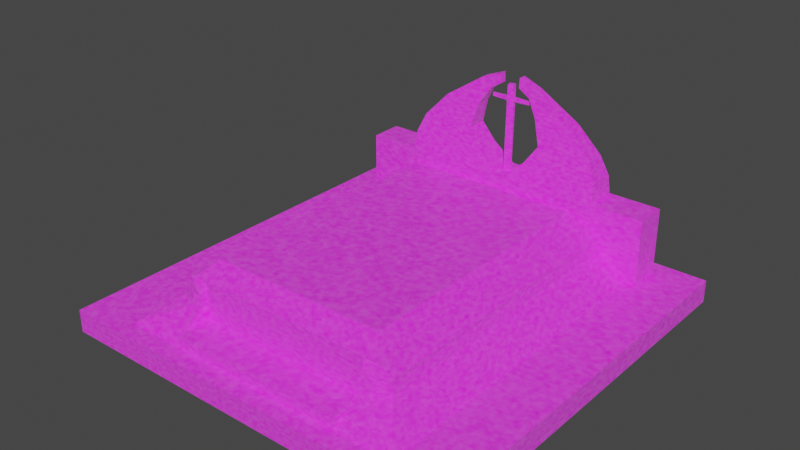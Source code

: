 # Source: Gr_b_3.blend  (saved by Blender 2.93.21; exported with 4.5.12 LTS)
import bpy
from mathutils import Matrix  # noqa: F401  (used for matrix-valued properties, if any)

bpy.ops.wm.read_factory_settings(use_empty=True)
scene = bpy.context.scene
scene.name = 'Scene'

# ---- collections
col_collection = bpy.data.collections.new('Collection'); scene.collection.children.link(col_collection)

# ---- images (referenced by path relative to the original .blend; pixels are not part of the script)
import os
ASSET_DIR = os.environ.get("B2B_ASSET_DIR", "")  # directory of the original .blend (textures are referenced by path, not embedded)
HERE = os.path.dirname(os.path.abspath(__file__))  # packed textures are extracted next to this script under _unpacked/

def load_image(name, relpath, width, height, colorspace="sRGB"):
    """Load a texture the original file referenced (path relative to the .blend, or extracted next to this script)."""
    p = next((c for c in (os.path.join(HERE, relpath), os.path.join(ASSET_DIR, relpath)) if relpath and os.path.exists(c)), "")
    if p:
        img = bpy.data.images.load(p, check_existing=True)
        img.name = name
    else:  # same state as the original file: an image datablock whose file is absent (Cycles renders it pink)
        img = bpy.data.images.new(name, width, height)
        img.source = "FILE"
        img.filepath = "//" + (relpath or name)
    img.colorspace_settings.name = colorspace
    return img
img_main_txtr_png = load_image('main_txtr.png', 'main_txtr.png', 1024, 1024, 'sRGB')

# ---- materials (node trees are filled in below, after node groups)
mat_material = bpy.data.materials.new('Material')
mat_material.alpha_threshold = 0.0
mat_material.use_transparent_shadow = False
mat_material.line_color = (0.0, 0.0, 0.0, 1.0)

# ---- material node trees
mat_material.use_nodes = True; mat_material.node_tree.nodes.clear()
_N = mat_material.node_tree.nodes; _L = mat_material.node_tree.links
n0 = _N.new('ShaderNodeTexImage'); n0.name = 'Image Texture'; n0.location = (-463, 224)
n0.image = img_main_txtr_png
n1 = _N.new('ShaderNodeBsdfPrincipled'); n1.name = 'Principled BSDF'; n1.location = (-136, 210)
n1.distribution = 'GGX'
n1.subsurface_method = 'BURLEY'
n1.inputs[2].default_value = 0.4
n1.inputs[3].default_value = 1.45
n1.inputs[27].default_value = (0.0, 0.0, 0.0, 1.0)
n1.inputs[28].default_value = 1.0
n2 = _N.new('ShaderNodeTexNoise'); n2.name = 'Noise Texture'; n2.location = (24, 518)
n2.inputs[2].default_value = 69.7
n2.inputs[8].default_value = 0.3
n3 = _N.new('ShaderNodeOutputMaterial'); n3.name = 'Material Output'; n3.location = (430, 287)
n4 = _N.new('ShaderNodeMixShader'); n4.name = 'Mix Shader'; n4.location = (258, 332)
n4.inputs[0].default_value = 0.925
_L.new(n0.outputs[0], n1.inputs[0])
_L.new(n2.outputs[0], n4.inputs[1])
_L.new(n4.outputs[0], n3.inputs[0])
_L.new(n1.outputs[0], n4.inputs[2])
n3.is_active_output = True

# ---- world
world_world = bpy.data.worlds.new('World'); scene.world = world_world
world_world.use_nodes = True; world_world.node_tree.nodes.clear()
_N = world_world.node_tree.nodes; _L = world_world.node_tree.links
n0 = _N.new('ShaderNodeOutputWorld'); n0.name = 'World Output'; n0.location = (300, 300)
n1 = _N.new('ShaderNodeBackground'); n1.name = 'Background'; n1.location = (10, 300)
n1.inputs[0].default_value = (0.05088, 0.05088, 0.05088, 1.0)
_L.new(n1.outputs[0], n0.inputs[0])
n0.is_active_output = True
world_world.color = (0.05088, 0.05088, 0.05088)
world_world.use_sun_shadow = False
world_world.sun_shadow_jitter_overblur = 0.0

# ---- meshes
me_cube = bpy.data.meshes.new('Cube')
me_cube.from_pydata([(-0.927, -1.57, 0.6245), (-1.064, -1.581, 0.6304), (-1.064, 1.581, 0.6304), (-0.9333, -1.386, 0.7692), (-0.9333, 1.386, 0.7692), (-0.9728, -1.437, 0.7228), (-1.014, 1.505, 0.6768), (-1.014, -1.509, 0.6768), (-0.9686, 1.443, 0.7228), (-1.525, -1.938, 0.1318), (-1.239, 1.569, 0.3701), (-1.064, -1.556, 0.6244), (-1.239, -1.555, 0.3701), (-1.136, 1.569, 0.6022), (-1.136, -1.555, 0.6022), (-1.217, -1.555, 0.5137), (-1.525, 1.569, 0.1318), (-1.06, 1.57, 0.6254), (-1.217, 1.569, 0.5137), (-1.211, 1.569, 0.4738), (-1.208, -1.556, 0.475), (-0.9271, -1.938, 0.2299), (-0.9271, 1.569, 0.09285), (-1.65, 1.918, 0.09286), (-1.65, 1.569, 0.09285), (-1.65, 1.569, 0.8257), (-1.525, -1.938, 0.0827), (-1.525, 1.569, 0.0827), (-2.125, 2.125, -0.1231), (-2.125, 2.125, 0.115), (2.125, 2.125, -0.1231), (2.125, 2.125, 0.115), (-2.125, -2.125, -0.1231), (-2.125, -2.125, 0.115), (2.125, -2.125, -0.1231), (2.125, -2.125, 0.115), (-0.946, -1.646, 0.3701), (-0.9477, -1.543, 0.5994), (-0.9396, -1.937, 0.1318), (-0.9559, -1.635, 0.5054), (-0.9466, -1.62, 0.4723), (-1.047, -1.614, 0.4755), (-1.06, -1.641, 0.3653), (-0.9271, -1.754, 0.2299), (-0.9274, -1.569, 0.4859), (-0.946, -1.789, 0.2509), (-1.097, 1.569, 0.8257), (-1.65, 1.918, 0.8257), (-0.01891, 1.698, 1.76), (-0.01138, 1.779, 0.7994), (-0.03573, 1.76, 1.76), (-0.0381, 1.718, 1.628), (-0.03926, 1.721, 1.587), (-0.03705, 1.76, 1.588), (-0.0395, 1.754, 1.628), (-0.2195, 1.74, 1.628), (-0.2195, 1.735, 1.587), (-1.097, 1.918, 0.8257), (-0.05442, 1.918, 0.8257), (-0.05442, 1.569, 0.8257), (-0.1103, 1.785, 1.753), (-0.1165, 1.785, 1.858), (-0.1165, 1.702, 1.858), (-0.1103, 1.702, 1.753), (-1.086, 1.886, 1.027), (-0.3381, 1.667, 1.499), (-0.4159, 1.633, 1.228), (-0.7434, 1.667, 1.499), (-1.086, 1.601, 1.027), (-0.995, 1.633, 1.228), (-0.2754, 1.886, 1.027), (-0.7434, 1.821, 1.499), (-0.995, 1.855, 1.228), (-0.2754, 1.601, 1.027), (-0.3381, 1.821, 1.499), (-0.4159, 1.855, 1.228), (-0.3189, 1.707, 1.781), (-0.2308, 1.707, 1.672), (-0.2308, 1.781, 1.672), (-0.3189, 1.781, 1.781), (1.06, 1.571, 0.6264), (0.9333, 1.386, 0.7692), (1.014, 1.509, 0.6768), (0.9727, -1.446, 0.7229), (0.9687, 1.439, 0.7228), (1.525, -1.938, 0.1318), (1.239, 1.569, 0.3701), (1.064, -1.556, 0.6244), (1.239, -1.555, 0.3701), (-1.185e-07, 1.569, 0.09285), (0.9273, -1.57, 0.6245), (1.185e-07, -1.569, 0.1318), (1.064, -1.581, 0.6304), (0.9333, -1.386, 0.7692), (1.014, -1.505, 0.6768), (1.136, 1.569, 0.6022), (1.136, -1.555, 0.6022), (1.217, -1.555, 0.5137), (1.525, 1.569, 0.1318), (1.217, 1.569, 0.5137), (1.211, 1.569, 0.4738), (1.208, -1.556, 0.475), (0.9271, -1.569, 0.2299), (-0.9271, -1.569, 0.2299), (0.9271, -1.938, 0.2299), (0.9271, 1.569, 0.09285), (1.463e-07, -1.938, 0.1318), (1.65, 1.918, 0.09286), (1.65, 1.569, 0.09285), (1.65, 1.569, 0.8257), (1.525, -1.938, 0.0827), (1.185e-07, -1.569, 0.0827), (-1.185e-07, 1.569, 0.0827), (1.525, 1.569, 0.0827), (1.463e-07, -1.938, 0.0827), (0.946, -1.646, 0.3701), (0.9477, -1.543, 0.5994), (0.9396, -1.937, 0.1318), (0.9559, -1.635, 0.5054), (0.9466, -1.62, 0.4723), (1.047, -1.614, 0.4755), (1.06, -1.641, 0.3653), (0.9271, -1.754, 0.2299), (0.9274, -1.569, 0.4859), (0.946, -1.789, 0.2509), (1.097, 1.569, 0.8257), (1.65, 1.918, 0.8257), (0.03705, 1.76, 1.588), (-0.04051, 1.718, 0.7994), (0.04461, 1.734, 0.7994), (0.03511, 1.717, 1.76), (0.02441, 1.776, 1.76), (0.03926, 1.721, 1.587), (0.0395, 1.754, 1.628), (0.0381, 1.718, 1.628), (0.2195, 1.74, 1.628), (0.2195, 1.735, 1.587), (1.097, 1.918, 0.8257), (0.05442, 1.918, 0.8257), (0.05442, 1.569, 0.8257), (0.1103, 1.785, 1.753), (0.1165, 1.785, 1.858), (0.1165, 1.702, 1.858), (0.1103, 1.702, 1.753), (1.086, 1.886, 1.027), (0.3381, 1.667, 1.499), (0.4159, 1.633, 1.228), (0.7434, 1.667, 1.499), (1.086, 1.601, 1.027), (0.995, 1.633, 1.228), (0.2754, 1.886, 1.027), (0.7434, 1.821, 1.499), (0.995, 1.855, 1.228), (0.2754, 1.601, 1.027), (0.3381, 1.821, 1.499), (0.4159, 1.855, 1.228), (0.3189, 1.707, 1.781), (0.2308, 1.707, 1.672), (0.2308, 1.781, 1.672), (0.3189, 1.781, 1.781)], [], [(0, 2, 17), (90, 0, 44), (5, 4, 8), (2, 7, 6), (7, 8, 6), (0, 17, 11), (12, 16, 9), (22, 112, 27), (19, 12, 20), (94, 5, 7), (92, 7, 1), (83, 3, 5), (0, 92, 1), (15, 13, 18), (17, 14, 11), (19, 17, 10), (18, 20, 15), (9, 26, 38), (38, 106, 104), (17, 24, 22), (25, 23, 24), (112, 26, 27), (114, 26, 111), (22, 27, 16), (16, 26, 9), (38, 114, 106), (29, 30, 28), (31, 34, 30), (35, 32, 34), (33, 28, 32), (34, 28, 30), (31, 33, 35), (45, 42, 38), (39, 41, 40), (40, 42, 36), (12, 9, 42), (42, 20, 12), (20, 42, 41), (20, 39, 15), (39, 14, 15), (37, 11, 14), (40, 44, 39), (44, 37, 39), (44, 36, 103), (45, 103, 36), (21, 43, 38), (23, 47, 57), (58, 59, 139), (17, 139, 59), (53, 128, 52), (50, 131, 54), (51, 56, 52), (54, 131, 53), (55, 54, 53), (55, 51, 54), (63, 61, 62), (46, 47, 25), (66, 68, 73), (76, 61, 79), (70, 57, 64), (77, 60, 63), (73, 58, 70), (79, 60, 78), (68, 57, 46), (67, 66, 65), (65, 75, 74), (75, 64, 72), (71, 75, 72), (66, 70, 75), (67, 72, 69), (69, 64, 68), (76, 63, 62), (67, 77, 76), (71, 78, 74), (74, 77, 65), (71, 76, 79), (2, 80, 17), (8, 81, 84), (81, 83, 84), (80, 94, 92), (2, 82, 80), (84, 94, 82), (6, 84, 82), (98, 88, 85), (105, 112, 89), (88, 100, 101), (4, 93, 81), (95, 97, 99), (96, 80, 87), (86, 98, 105), (89, 111, 91), (101, 99, 97), (110, 85, 117), (122, 103, 104), (108, 80, 105), (107, 105, 23), (107, 109, 108), (112, 110, 111), (110, 114, 111), (113, 105, 98), (111, 106, 91), (110, 98, 85), (114, 117, 106), (121, 115, 124), (120, 118, 119), (121, 119, 115), (101, 121, 88), (121, 117, 85), (101, 118, 120), (96, 118, 97), (87, 116, 96), (116, 87, 90), (123, 119, 118), (123, 116, 90), (115, 123, 102), (124, 102, 122), (122, 117, 124), (104, 117, 122), (137, 126, 107), (58, 139, 138), (131, 130, 134), (129, 48, 128), (136, 134, 132), (131, 133, 127), (49, 127, 129), (133, 135, 127), (134, 135, 133), (143, 141, 140), (125, 126, 137), (146, 148, 149), (141, 156, 159), (137, 150, 144), (157, 140, 158), (138, 153, 150), (140, 159, 158), (148, 137, 144), (146, 147, 145), (155, 145, 154), (144, 155, 152), (151, 155, 154), (150, 146, 155), (147, 152, 151), (149, 144, 152), (156, 143, 157), (147, 157, 145), (158, 151, 154), (157, 154, 145), (151, 156, 147), (0, 1, 2), (103, 90, 44), (5, 3, 4), (2, 1, 7), (7, 5, 8), (12, 10, 16), (22, 89, 112), (19, 10, 12), (92, 94, 7), (3, 93, 4), (83, 93, 3), (0, 90, 92), (15, 14, 13), (17, 13, 14), (17, 22, 10), (13, 17, 18), (22, 16, 10), (19, 18, 17), (18, 19, 20), (43, 21, 104), (104, 103, 43), (104, 21, 38), (17, 25, 24), (89, 22, 23), (22, 24, 23), (25, 47, 23), (112, 111, 26), (16, 27, 26), (38, 26, 114), (29, 31, 30), (35, 33, 32), (33, 29, 28), (34, 32, 28), (31, 29, 33), (45, 36, 42), (40, 41, 42), (42, 9, 38), (20, 41, 39), (39, 37, 14), (37, 0, 11), (44, 0, 37), (44, 40, 36), (45, 43, 103), (43, 45, 38), (58, 23, 57), (46, 17, 59), (25, 17, 46), (51, 48, 50), (50, 54, 51), (48, 51, 52), (48, 52, 128), (51, 55, 56), (49, 128, 53), (48, 131, 50), (53, 56, 55), (53, 131, 49), (53, 52, 56), (63, 60, 61), (46, 57, 47), (66, 69, 68), (76, 62, 61), (70, 58, 57), (77, 78, 60), (73, 59, 58), (79, 61, 60), (68, 64, 57), (67, 69, 66), (65, 66, 75), (75, 70, 64), (71, 74, 75), (66, 73, 70), (67, 71, 72), (69, 72, 64), (76, 77, 63), (67, 65, 77), (71, 79, 78), (74, 78, 77), (71, 67, 76), (59, 73, 46), (73, 68, 46), (80, 92, 90), (90, 103, 123), (103, 102, 123), (8, 4, 81), (81, 93, 83), (80, 82, 94), (2, 6, 82), (84, 83, 94), (6, 8, 84), (90, 87, 80), (98, 86, 88), (105, 113, 112), (88, 86, 100), (83, 5, 94), (95, 96, 97), (96, 95, 80), (105, 80, 86), (86, 80, 100), (95, 99, 80), (99, 100, 80), (89, 112, 111), (101, 100, 99), (122, 102, 103), (104, 106, 117), (108, 109, 80), (108, 105, 107), (105, 89, 23), (107, 126, 109), (112, 113, 110), (111, 114, 106), (110, 113, 98), (114, 110, 117), (31, 35, 34), (117, 121, 124), (121, 120, 119), (88, 121, 85), (101, 120, 121), (101, 97, 118), (96, 116, 118), (123, 118, 116), (115, 119, 123), (124, 115, 102), (107, 23, 137), (23, 58, 138), (138, 137, 23), (17, 80, 139), (80, 125, 139), (80, 109, 125), (129, 127, 132), (134, 130, 48), (133, 131, 134), (132, 134, 48), (129, 132, 48), (136, 135, 134), (128, 49, 129), (48, 130, 131), (135, 136, 127), (49, 131, 127), (136, 132, 127), (143, 142, 141), (125, 109, 126), (146, 153, 148), (141, 142, 156), (137, 138, 150), (157, 143, 140), (138, 139, 153), (140, 141, 159), (148, 125, 137), (146, 149, 147), (155, 146, 145), (144, 150, 155), (151, 152, 155), (150, 153, 146), (147, 149, 152), (149, 148, 144), (156, 142, 143), (147, 156, 157), (158, 159, 151), (157, 158, 154), (151, 159, 156), (148, 153, 125), (153, 139, 125)])
_uv = me_cube.uv_layers.new(name='UVMap')
_uv.uv.foreach_set('vector', [0.3844, 0.3868, 0.3844, 0.6734, 0.384, 0.6724, 0.6728, 0.843, 0.6728, 0.6743, 0.6854, 0.6742, 0.7655, 0.9411, 0.7611, 0.6857, 0.7655, 0.6803, 0.774, 0.3868, 0.7695, 0.6676, 0.7695, 0.3935, 0.7699, 0.9474, 0.7655, 0.6803, 0.7699, 0.6742, 0.7611, 0.6742, 0.7611, 0.96, 0.7487, 0.6761, 0.358, 0.6709, 0.3834, 0.3877, 0.384, 0.7066, 0.6289, 0.8973, 0.6298, 0.813, 0.6298, 0.9517, 0.6393, 0.9579, 0.6298, 0.675, 0.6395, 0.6747, 0.5849, 0.6672, 0.7657, 0.6608, 0.7695, 0.6676, 0.5804, 0.6742, 0.7695, 0.6676, 0.774, 0.6742, 0.5887, 0.6616, 0.7621, 0.656, 0.7657, 0.6608, 0.3992, 0.6735, 0.5804, 0.6744, 0.3867, 0.6744, 0.6429, 0.6749, 0.6514, 0.9573, 0.6429, 0.9579, 0.7611, 0.96, 0.7421, 0.6764, 0.7487, 0.6761, 0.5942, 0.9231, 0.5804, 0.9094, 0.6037, 0.9257, 0.6429, 0.9579, 0.6395, 0.6747, 0.6429, 0.6749, 0.4101, 0.9519, 0.4056, 0.9519, 0.4101, 0.8987, 0.4101, 0.8987, 0.4101, 0.8132, 0.419, 0.7288, 0.8215, 0.2467, 0.7731, 0.3004, 0.7731, 0.2346, 0.4954, 0.741, 0.4638, 0.6746, 0.4954, 0.6744, 0.1388, 0.3868, 0.0, 0.7059, 0.0, 0.3868, 0.1388, 0.7059, 0.0, 0.7059, 0.1388, 0.6724, 0.6289, 0.8973, 0.6298, 0.9517, 0.6253, 0.9517, 0.5724, 0.6744, 0.5768, 0.9922, 0.5724, 0.9922, 0.4101, 0.8987, 0.4056, 0.8132, 0.4101, 0.8132, 0.9784, 0.3868, 0.9567, 0.7735, 0.9567, 0.3868, 0.9567, 0.3868, 0.935, 0.7734, 0.935, 0.3868, 0.9875, 8.345e-06, 0.9659, 0.3868, 0.9659, 0.0, 1.0, 0.3869, 0.9784, 0.7718, 0.9784, 0.3868, 0.0, 0.3868, 0.3867, 0.0, 0.3867, 0.3868, 0.7731, 0.0, 0.3867, 0.3868, 0.3867, 6.437e-06, 0.3313, 0.6927, 0.3417, 0.6787, 0.3308, 0.7066, 0.2882, 0.7317, 0.2912, 0.7236, 0.2911, 0.7327, 0.2911, 0.7327, 0.3014, 0.7228, 0.3005, 0.7332, 0.358, 0.6709, 0.384, 0.7066, 0.3417, 0.6787, 0.3014, 0.7228, 0.2917, 0.709, 0.3014, 0.7066, 0.2917, 0.709, 0.3014, 0.7228, 0.2912, 0.7236, 0.2917, 0.709, 0.2882, 0.7317, 0.2883, 0.7079, 0.2882, 0.7317, 0.2799, 0.7148, 0.2883, 0.7079, 0.2792, 0.732, 0.2775, 0.7213, 0.2799, 0.7148, 0.2167, 0.7193, 0.2138, 0.7154, 0.2197, 0.7178, 0.2138, 0.7154, 0.2185, 0.7059, 0.2197, 0.7178, 0.2138, 0.7154, 0.2127, 0.7281, 0.1992, 0.7336, 0.2161, 0.7446, 0.1992, 0.7336, 0.2127, 0.7281, 0.326, 0.7212, 0.334, 0.7066, 0.334, 0.7254, 0.935, 0.6872, 0.8684, 0.6871, 0.8684, 0.6368, 0.09518, 0.726, 0.1269, 0.726, 0.1269, 0.7359, 0.8215, 0.2467, 0.8397, 0.1453, 0.8397, 0.1552, 0.774, 0.7588, 0.7794, 0.6872, 0.7775, 0.7587, 0.5132, 0.6744, 0.5187, 0.6749, 0.512, 0.6863, 0.3133, 0.7231, 0.3171, 0.7066, 0.3171, 0.723, 0.512, 0.6863, 0.5187, 0.6749, 0.512, 0.69, 0.4957, 0.6851, 0.512, 0.6863, 0.512, 0.69, 0.384, 0.723, 0.3808, 0.7067, 0.384, 0.7066, 0.3567, 0.7161, 0.3491, 0.7066, 0.3567, 0.7066, 0.09518, 0.7563, 0.06346, 0.7059, 0.09518, 0.7059, 0.8766, 0.188, 0.8582, 0.2491, 0.8582, 0.1753, 0.2386, 0.7243, 0.246, 0.7059, 0.2452, 0.7243, 0.85, 0.5621, 0.8684, 0.6368, 0.85, 0.6358, 0.3346, 0.7066, 0.3416, 0.7175, 0.334, 0.7175, 0.1232, 0.7059, 0.09518, 0.726, 0.09729, 0.7059, 0.781, 0.5661, 0.7835, 0.5472, 0.7909, 0.5581, 0.5216, 0.7191, 0.5503, 0.7374, 0.5187, 0.7374, 0.9014, 0.2178, 0.8766, 0.188, 0.9014, 0.1809, 0.1471, 0.7214, 0.1302, 0.7459, 0.133, 0.7214, 0.8316, 0.5749, 0.85, 0.6358, 0.8316, 0.6276, 0.8068, 0.6047, 0.8316, 0.5749, 0.8316, 0.6276, 0.1504, 0.7459, 0.1269, 0.7645, 0.1302, 0.7459, 0.5248, 0.6744, 0.5439, 0.7003, 0.5238, 0.7003, 0.5238, 0.7003, 0.5474, 0.7191, 0.5216, 0.7191, 0.9272, 0.1792, 0.9247, 0.1602, 0.9342, 0.1608, 0.9014, 0.2178, 0.9173, 0.1712, 0.9272, 0.1792, 0.8068, 0.6047, 0.7909, 0.5581, 0.8068, 0.5679, 0.133, 0.7214, 0.143, 0.7059, 0.1471, 0.7214, 0.2478, 0.763, 0.2386, 0.7243, 0.2452, 0.7243, 0.3867, 0.3868, 0.3867, 0.5801, 0.3857, 0.3871, 0.7654, 0.3989, 0.5923, 0.4039, 0.589, 0.3993, 0.419, 0.9371, 0.4277, 0.6796, 0.4233, 0.942, 0.5807, 0.3877, 0.5849, 0.6672, 0.5804, 0.6742, 0.774, 0.3868, 0.5849, 0.3931, 0.5807, 0.3877, 0.4233, 0.942, 0.432, 0.6744, 0.4274, 0.9486, 0.7695, 0.3935, 0.589, 0.3993, 0.5849, 0.3931, 0.2781, 0.3877, 0.3036, 0.6709, 0.2775, 0.7066, 0.6289, 0.7286, 0.6298, 0.813, 0.6289, 0.813, 0.6514, 0.9584, 0.6609, 0.6743, 0.661, 0.9586, 0.7621, 0.4039, 0.5923, 0.656, 0.5923, 0.4039, 0.6728, 0.6745, 0.6645, 0.9585, 0.6645, 0.6743, 0.3867, 0.9583, 0.4056, 0.6745, 0.3932, 0.9585, 0.6037, 0.7002, 0.6253, 0.6742, 0.6289, 0.7286, 0.9929, 0.3178, 0.992, 0.03338, 0.9965, 0.0334, 0.661, 0.9586, 0.6645, 0.6743, 0.6645, 0.9585, 0.4056, 0.6744, 0.4101, 0.6744, 0.4101, 0.7277, 0.7254, 0.843, 0.7086, 0.6742, 0.7421, 0.843, 0.7731, 0.0, 0.8216, 0.05371, 0.7731, 0.06581, 0.9659, 0.3004, 0.9342, 0.2346, 0.9659, 4.768e-07, 0.4638, 0.6745, 0.432, 0.7411, 0.432, 0.6744, 0.1388, 0.3868, 0.2775, 0.7059, 0.1388, 0.6724, 0.2775, 0.7059, 0.1388, 0.7059, 0.1388, 0.6724, 0.6298, 0.6742, 0.6289, 0.7286, 0.6253, 0.6742, 0.992, 0.03338, 0.9965, 2.325e-05, 0.9965, 0.0334, 0.992, 0.0, 0.9875, 0.319, 0.9875, 3.934e-06, 0.4056, 0.8132, 0.4101, 0.7277, 0.4101, 0.8132, 0.3199, 0.6787, 0.3302, 0.6792, 0.3302, 0.6927, 0.2615, 0.7156, 0.2585, 0.7074, 0.2614, 0.7065, 0.2717, 0.7163, 0.2614, 0.7065, 0.2708, 0.7059, 0.262, 0.7303, 0.2717, 0.7163, 0.2717, 0.7327, 0.3199, 0.6787, 0.3308, 0.7066, 0.2775, 0.7066, 0.262, 0.7303, 0.2585, 0.7074, 0.2615, 0.7156, 0.2502, 0.7244, 0.2585, 0.7074, 0.2586, 0.7313, 0.2478, 0.7179, 0.2495, 0.7072, 0.2502, 0.7244, 0.3842, 0.7217, 0.3864, 0.7112, 0.3864, 0.7237, 0.1932, 0.752, 0.1961, 0.7481, 0.1992, 0.7496, 0.3865, 0.6986, 0.384, 0.6884, 0.3865, 0.686, 0.1922, 0.7393, 0.1932, 0.752, 0.1787, 0.7337, 0.1956, 0.7228, 0.1787, 0.7337, 0.1917, 0.7233, 0.1917, 0.7233, 0.1992, 0.7059, 0.1956, 0.7228, 0.326, 0.7233, 0.3171, 0.7233, 0.3258, 0.7066, 0.8684, 0.4372, 0.8684, 0.3868, 0.935, 0.3869, 0.09518, 0.726, 0.1269, 0.7359, 0.09518, 0.7359, 0.2771, 0.7216, 0.2717, 0.7216, 0.2717, 0.7096, 0.5646, 0.7616, 0.5724, 0.6746, 0.5724, 0.7619, 0.5503, 0.6898, 0.5669, 0.6864, 0.5667, 0.6902, 0.2771, 0.7216, 0.275, 0.7096, 0.2755, 0.7059, 0.5092, 0.7618, 0.5187, 0.6905, 0.5142, 0.7619, 0.3702, 0.7229, 0.3701, 0.7066, 0.3738, 0.7231, 0.3567, 0.7161, 0.3567, 0.7327, 0.3535, 0.7166, 0.3643, 0.7066, 0.3567, 0.7161, 0.3567, 0.7066, 0.03174, 0.7563, 0.06346, 0.7059, 0.06346, 0.7563, 0.8766, 0.1123, 0.8582, 0.05135, 0.8766, 0.05963, 0.2215, 0.7059, 0.229, 0.7243, 0.2223, 0.7243, 0.8684, 0.4372, 0.85, 0.5119, 0.85, 0.4382, 0.3485, 0.7066, 0.3416, 0.7175, 0.3418, 0.7066, 0.09518, 0.7359, 0.1232, 0.756, 0.09729, 0.756, 0.7835, 0.5271, 0.781, 0.5081, 0.7909, 0.5161, 0.02886, 0.7497, 0.0, 0.768, 0.002911, 0.7497, 0.8766, 0.1123, 0.9014, 0.08252, 0.9014, 0.1194, 0.1747, 0.7454, 0.1585, 0.7211, 0.1725, 0.7211, 0.85, 0.4382, 0.8316, 0.4992, 0.8316, 0.4465, 0.8068, 0.4694, 0.8316, 0.4992, 0.8068, 0.5063, 0.1787, 0.7643, 0.1546, 0.7454, 0.1747, 0.7454, 0.0239, 0.7059, 0.006063, 0.7312, 0.00984, 0.7059, 0.02622, 0.7312, 0.002911, 0.7497, 0.006063, 0.7312, 0.9272, 0.1211, 0.9247, 0.1401, 0.9173, 0.1291, 0.9014, 0.08252, 0.9173, 0.1291, 0.9014, 0.1194, 0.7909, 0.5161, 0.8068, 0.4694, 0.8068, 0.5063, 0.1631, 0.7059, 0.1725, 0.7211, 0.1585, 0.7211, 0.2197, 0.763, 0.229, 0.7243, 0.2338, 0.763, 0.3992, 0.6735, 0.3867, 0.6744, 0.3867, 0.3868, 0.7086, 0.6743, 0.6728, 0.843, 0.6854, 0.6742, 0.7655, 0.9411, 0.7611, 0.9369, 0.7611, 0.6857, 0.774, 0.3868, 0.774, 0.6742, 0.7695, 0.6676, 0.7699, 0.9474, 0.7655, 0.9411, 0.7655, 0.6803, 0.358, 0.6709, 0.3574, 0.3868, 0.3834, 0.3877, 0.6289, 0.8973, 0.6289, 0.813, 0.6298, 0.813, 0.6393, 0.9579, 0.6298, 0.9581, 0.6298, 0.675, 0.5804, 0.6742, 0.5849, 0.6672, 0.7695, 0.6676, 0.7621, 0.656, 0.5923, 0.656, 0.7621, 0.4039, 0.5887, 0.6616, 0.5923, 0.656, 0.7621, 0.656, 0.3992, 0.6735, 0.5679, 0.6734, 0.5804, 0.6744, 0.6429, 0.6749, 0.6514, 0.6742, 0.6514, 0.9573, 0.7611, 0.96, 0.7542, 0.9602, 0.7421, 0.6764, 0.5804, 0.9094, 0.6289, 0.8973, 0.6037, 0.9257, 0.5826, 0.9163, 0.5804, 0.9094, 0.5906, 0.9237, 0.6289, 0.8973, 0.6253, 0.9517, 0.6037, 0.9257, 0.5942, 0.9231, 0.5906, 0.9237, 0.5804, 0.9094, 0.6429, 0.9579, 0.6393, 0.9579, 0.6395, 0.6747, 0.7254, 0.6742, 0.7421, 0.6742, 0.7421, 0.843, 0.7421, 0.843, 0.7086, 0.6742, 0.7254, 0.6742, 0.419, 0.7288, 0.419, 0.8976, 0.4101, 0.8987, 0.8215, 0.2467, 0.8397, 0.3004, 0.7731, 0.3004, 0.9342, 0.1502, 0.9342, 0.06582, 0.9659, 4.768e-07, 0.9342, 0.06582, 0.9342, 0.0, 0.9659, 4.768e-07, 0.4954, 0.741, 0.4638, 0.7412, 0.4638, 0.6746, 0.1388, 0.3868, 0.1388, 0.6724, 0.0, 0.7059, 0.5724, 0.6744, 0.5768, 0.6745, 0.5768, 0.9922, 0.4101, 0.8987, 0.4056, 0.9519, 0.4056, 0.8132, 0.9784, 0.3868, 0.9784, 0.7735, 0.9567, 0.7735, 0.9875, 8.345e-06, 0.9875, 0.3868, 0.9659, 0.3868, 1.0, 0.3869, 1.0, 0.772, 0.9784, 0.7718, 0.0, 0.3868, 0.0, 0.0, 0.3867, 0.0, 0.7731, 0.0, 0.7731, 0.3868, 0.3867, 0.3868, 0.3313, 0.6927, 0.3313, 0.6792, 0.3417, 0.6787, 0.2911, 0.7327, 0.2912, 0.7236, 0.3014, 0.7228, 0.3417, 0.6787, 0.384, 0.7066, 0.3308, 0.7066, 0.2917, 0.709, 0.2912, 0.7236, 0.2882, 0.7317, 0.2882, 0.7317, 0.2792, 0.732, 0.2799, 0.7148, 0.3842, 0.7008, 0.3865, 0.6986, 0.3865, 0.7112, 0.3866, 0.6734, 0.3866, 0.686, 0.384, 0.6836, 0.2138, 0.7154, 0.2167, 0.7193, 0.2127, 0.7281, 0.2161, 0.7446, 0.2123, 0.7441, 0.1992, 0.7336, 0.2123, 0.7441, 0.2161, 0.7446, 0.2197, 0.7615, 0.8684, 0.5419, 0.935, 0.6872, 0.8684, 0.6368, 0.8397, 0.25, 0.8215, 0.2467, 0.8397, 0.1552, 0.8397, 0.3004, 0.8215, 0.2467, 0.8397, 0.25, 0.368, 0.7066, 0.3701, 0.7186, 0.3643, 0.7186, 0.3643, 0.7186, 0.3647, 0.7066, 0.368, 0.7066, 0.3014, 0.7248, 0.3133, 0.7231, 0.3171, 0.723, 0.7794, 0.7746, 0.7775, 0.7587, 0.7794, 0.6872, 0.3133, 0.7231, 0.3132, 0.7066, 0.3171, 0.7066, 0.7742, 0.6872, 0.7794, 0.6872, 0.774, 0.7588, 0.3491, 0.7234, 0.3435, 0.7175, 0.3491, 0.7176, 0.512, 0.69, 0.4954, 0.6889, 0.4957, 0.6851, 0.512, 0.69, 0.5187, 0.6749, 0.5092, 0.7618, 0.3808, 0.7233, 0.3773, 0.7227, 0.3808, 0.7066, 0.3567, 0.7161, 0.3491, 0.7161, 0.3491, 0.7066, 0.09518, 0.7563, 0.06346, 0.7563, 0.06346, 0.7059, 0.8766, 0.188, 0.8766, 0.2407, 0.8582, 0.2491, 0.2386, 0.7243, 0.2384, 0.7059, 0.246, 0.7059, 0.85, 0.5621, 0.8684, 0.5419, 0.8684, 0.6368, 0.3346, 0.7066, 0.3413, 0.7066, 0.3416, 0.7175, 0.1232, 0.7059, 0.1269, 0.726, 0.09518, 0.726, 0.781, 0.5661, 0.774, 0.5477, 0.7835, 0.5472, 0.5216, 0.7191, 0.5474, 0.7191, 0.5503, 0.7374, 0.9014, 0.2178, 0.8766, 0.2407, 0.8766, 0.188, 0.1471, 0.7214, 0.1504, 0.7459, 0.1302, 0.7459, 0.8316, 0.5749, 0.85, 0.5621, 0.85, 0.6358, 0.8068, 0.6047, 0.8068, 0.5679, 0.8316, 0.5749, 0.1504, 0.7459, 0.1529, 0.7645, 0.1269, 0.7645, 0.5248, 0.6744, 0.5388, 0.6744, 0.5439, 0.7003, 0.5238, 0.7003, 0.5439, 0.7003, 0.5474, 0.7191, 0.9272, 0.1792, 0.9173, 0.1712, 0.9247, 0.1602, 0.9014, 0.2178, 0.9014, 0.1809, 0.9173, 0.1712, 0.8068, 0.6047, 0.781, 0.5661, 0.7909, 0.5581, 0.133, 0.7214, 0.1364, 0.7059, 0.143, 0.7059, 0.2478, 0.763, 0.2338, 0.763, 0.2386, 0.7243, 0.8397, 0.1552, 0.8582, 0.1753, 0.8397, 0.25, 0.8582, 0.1753, 0.8582, 0.2491, 0.8397, 0.25, 0.58, 0.3877, 0.5804, 0.6744, 0.5679, 0.6734, 0.6728, 0.843, 0.7086, 0.6743, 0.6854, 0.843, 0.7086, 0.6743, 0.7086, 0.843, 0.6854, 0.843, 0.7654, 0.3989, 0.7621, 0.4039, 0.5923, 0.4039, 0.419, 0.9371, 0.4233, 0.6849, 0.4277, 0.6796, 0.432, 0.9544, 0.4274, 0.9486, 0.432, 0.6744, 0.774, 0.3868, 0.7695, 0.3935, 0.5849, 0.3931, 0.4233, 0.942, 0.4277, 0.6796, 0.432, 0.6744, 0.7695, 0.3935, 0.7654, 0.3989, 0.589, 0.3993, 0.4056, 0.9603, 0.3932, 0.9585, 0.4056, 0.6745, 0.2781, 0.3877, 0.3041, 0.3868, 0.3036, 0.6709, 0.6289, 0.7286, 0.6298, 0.6742, 0.6298, 0.813, 0.6514, 0.9584, 0.6514, 0.6742, 0.6609, 0.6743, 0.5887, 0.6616, 0.7657, 0.6608, 0.5849, 0.6672, 0.6728, 0.6745, 0.6728, 0.9587, 0.6645, 0.9585, 0.3867, 0.9583, 0.3987, 0.6744, 0.4056, 0.6745, 0.6289, 0.7286, 0.5804, 0.7164, 0.6037, 0.7002, 0.6037, 0.7002, 0.5804, 0.7164, 0.5942, 0.7028, 0.5826, 0.7095, 0.5906, 0.7022, 0.5804, 0.7164, 0.5906, 0.7022, 0.5942, 0.7028, 0.5804, 0.7164, 0.9929, 0.3178, 0.992, 0.3177, 0.992, 0.03338, 0.661, 0.9586, 0.6609, 0.6743, 0.6645, 0.6743, 0.7254, 0.843, 0.7086, 0.843, 0.7086, 0.6742, 0.419, 0.7288, 0.4101, 0.8132, 0.4101, 0.7277, 0.7731, 0.0, 0.8397, 2.599e-05, 0.8216, 0.05371, 0.9342, 0.3004, 0.9342, 0.2346, 0.9659, 0.3004, 0.9342, 0.2346, 0.9342, 0.1502, 0.9659, 4.768e-07, 0.4638, 0.6745, 0.4638, 0.7411, 0.432, 0.7411, 0.1388, 0.3868, 0.2775, 0.3868, 0.2775, 0.7059, 0.992, 0.03338, 0.992, 0.0, 0.9965, 2.325e-05, 0.992, 0.0, 0.992, 0.319, 0.9875, 0.319, 0.4056, 0.8132, 0.4056, 0.6744, 0.4101, 0.7277, 0.9567, 0.3868, 0.9567, 0.7734, 0.935, 0.7734, 0.3308, 0.7066, 0.3199, 0.6787, 0.3302, 0.6927, 0.2717, 0.7163, 0.2615, 0.7156, 0.2614, 0.7065, 0.3036, 0.6709, 0.3199, 0.6787, 0.2775, 0.7066, 0.262, 0.7303, 0.2615, 0.7156, 0.2717, 0.7163, 0.262, 0.7303, 0.2586, 0.7313, 0.2585, 0.7074, 0.2502, 0.7244, 0.2495, 0.7072, 0.2585, 0.7074, 0.1932, 0.752, 0.1992, 0.7496, 0.1979, 0.7615, 0.1922, 0.7393, 0.1961, 0.7481, 0.1932, 0.752, 0.1956, 0.7228, 0.1922, 0.7393, 0.1787, 0.7337, 0.935, 0.3869, 0.935, 0.6872, 0.8684, 0.4372, 0.935, 0.6872, 0.8684, 0.5419, 0.8684, 0.532, 0.8684, 0.532, 0.8684, 0.4372, 0.935, 0.6872, 0.8215, 0.2467, 0.8216, 0.05371, 0.8397, 0.1453, 0.8216, 0.05371, 0.8397, 0.05039, 0.8397, 0.1453, 0.8216, 0.05371, 0.8397, 2.599e-05, 0.8397, 0.05039, 0.5803, 0.6744, 0.5803, 0.7462, 0.5768, 0.746, 0.5669, 0.6864, 0.5675, 0.6744, 0.5724, 0.6746, 0.275, 0.7096, 0.2771, 0.7216, 0.2717, 0.7096, 0.5667, 0.6902, 0.5669, 0.6864, 0.5724, 0.6746, 0.5646, 0.7616, 0.5667, 0.6902, 0.5724, 0.6746, 0.5503, 0.6898, 0.5504, 0.6859, 0.5669, 0.6864, 0.3643, 0.7224, 0.3582, 0.7224, 0.3596, 0.7161, 0.3491, 0.7234, 0.3439, 0.723, 0.3435, 0.7175, 0.3701, 0.7066, 0.3738, 0.7066, 0.3738, 0.7231, 0.5092, 0.7618, 0.5187, 0.6749, 0.5187, 0.6905, 0.377, 0.7066, 0.3773, 0.723, 0.3738, 0.723, 0.3643, 0.7066, 0.3643, 0.7161, 0.3567, 0.7161, 0.03174, 0.7563, 0.03174, 0.7059, 0.06346, 0.7059, 0.8766, 0.1123, 0.8582, 0.1251, 0.8582, 0.05135, 0.2215, 0.7059, 0.2291, 0.7059, 0.229, 0.7243, 0.8684, 0.4372, 0.8684, 0.532, 0.85, 0.5119, 0.3485, 0.7066, 0.3491, 0.7175, 0.3416, 0.7175, 0.09518, 0.7359, 0.1269, 0.7359, 0.1232, 0.756, 0.7835, 0.5271, 0.774, 0.5265, 0.781, 0.5081, 0.02886, 0.7497, 0.03174, 0.768, 0.0, 0.768, 0.8766, 0.1123, 0.8766, 0.05963, 0.9014, 0.08252, 0.1747, 0.7454, 0.1546, 0.7454, 0.1585, 0.7211, 0.85, 0.4382, 0.85, 0.5119, 0.8316, 0.4992, 0.8068, 0.4694, 0.8316, 0.4465, 0.8316, 0.4992, 0.1787, 0.7643, 0.1529, 0.7643, 0.1546, 0.7454, 0.0239, 0.7059, 0.02622, 0.7312, 0.006063, 0.7312, 0.02622, 0.7312, 0.02886, 0.7497, 0.002911, 0.7497, 0.9272, 0.1211, 0.9342, 0.1396, 0.9247, 0.1401, 0.9014, 0.08252, 0.9272, 0.1211, 0.9173, 0.1291, 0.7909, 0.5161, 0.781, 0.5081, 0.8068, 0.4694, 0.1631, 0.7059, 0.1698, 0.7059, 0.1725, 0.7211, 0.2197, 0.763, 0.2223, 0.7243, 0.229, 0.7243, 0.8582, 0.05135, 0.8582, 0.1251, 0.8397, 0.05039, 0.8582, 0.1251, 0.8397, 0.1453, 0.8397, 0.05039])
me_cube.materials.append(mat_material)
me_cube.use_remesh_preserve_volume = False
me_cube.use_remesh_preserve_attributes = False
me_cube.use_mirror_vertex_groups = False
me_cube.update()

# ---- objects
ob_mesh_grob_3 = bpy.data.objects.new('Mesh_grob_3', me_cube)

# ---- transforms, parenting, visibility, modifiers, constraints
ob_mesh_grob_3.location = (0.0, 0.0, 0.0)
ob_mesh_grob_3.lock_rotations_4d = False
ob_mesh_grob_3.empty_display_type = 'ARROWS'
ob_mesh_grob_3.lineart.crease_threshold = 0.0

# ---- collection membership
col_collection.objects.link(ob_mesh_grob_3)

# ---- scene / render settings (as saved in the file)
scene.frame_start = 1; scene.frame_end = 250; scene.frame_set(1)
scene.render.engine = 'BLENDER_EEVEE_NEXT'
scene.cycles.use_denoising = False
scene.cycles.samples = 128
scene.cycles.sampling_pattern = 'TABULATED_SOBOL'
scene.cycles.use_adaptive_sampling = False
scene.cycles.use_light_tree = False
scene.view_settings.view_transform = 'Filmic'
bpy.context.view_layer.update()

# ---- added for rendering (the .blend has no active camera and no usable light): camera, sun
cam_auto = bpy.data.cameras.new('AutoCamera')
cam_auto.lens = 50.0
cam_auto.sensor_width = 36.0
cam_auto.clip_end = 1000.0
ob_auto_camera = bpy.data.objects.new('AutoCamera', cam_auto)
scene.collection.objects.link(ob_auto_camera)
ob_auto_camera.location = (5.8552, -7.02623, 5.5514)
ob_auto_camera.rotation_euler = (1.09748, -7.21219e-08, 0.694738)
scene.camera = ob_auto_camera
light_auto_sun = bpy.data.lights.new('AutoSun', 'SUN')
light_auto_sun.energy = 3.0
light_auto_sun.angle = 0.0523599
ob_auto_sun = bpy.data.objects.new('AutoSun', light_auto_sun)
scene.collection.objects.link(ob_auto_sun)
ob_auto_sun.rotation_euler = (0.872665, 0.174533, 0.523599)
bpy.context.view_layer.update()
